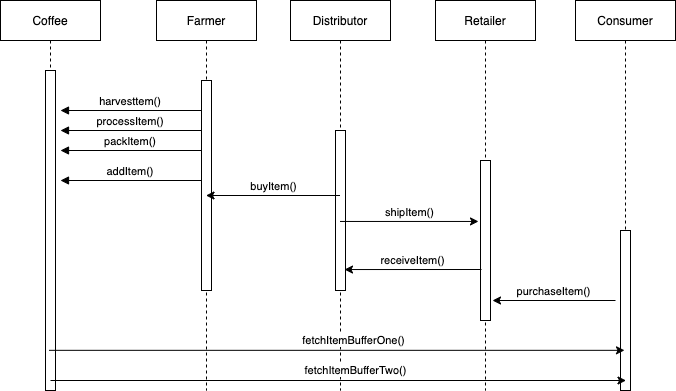

The diagram above was exported from draw.io. Its source (the exported page's mxGraphModel, read from the mxfile embedded in the PNG):
<mxGraphModel dx="1355" dy="943" grid="1" gridSize="10" guides="1" tooltips="1" connect="1" arrows="1" fold="1" page="1" pageScale="1" pageWidth="850" pageHeight="1100" math="0" shadow="0">
  <root>
    <mxCell id="0" />
    <mxCell id="1" parent="0" />
    <mxCell id="3nuBFxr9cyL0pnOWT2aG-1" value="Coffee" style="shape=umlLifeline;perimeter=lifelinePerimeter;container=1;collapsible=0;recursiveResize=0;rounded=0;shadow=0;strokeWidth=1;" parent="1" vertex="1">
      <mxGeometry x="50" y="80" width="100" height="390" as="geometry" />
    </mxCell>
    <mxCell id="3nuBFxr9cyL0pnOWT2aG-2" value="" style="points=[];perimeter=orthogonalPerimeter;rounded=0;shadow=0;strokeWidth=1;" parent="3nuBFxr9cyL0pnOWT2aG-1" vertex="1">
      <mxGeometry x="45" y="70" width="10" height="320" as="geometry" />
    </mxCell>
    <mxCell id="3nuBFxr9cyL0pnOWT2aG-5" value="Farmer" style="shape=umlLifeline;perimeter=lifelinePerimeter;container=1;collapsible=0;recursiveResize=0;rounded=0;shadow=0;strokeWidth=1;" parent="1" vertex="1">
      <mxGeometry x="206" y="80" width="100" height="390" as="geometry" />
    </mxCell>
    <mxCell id="3nuBFxr9cyL0pnOWT2aG-6" value="" style="points=[];perimeter=orthogonalPerimeter;rounded=0;shadow=0;strokeWidth=1;" parent="3nuBFxr9cyL0pnOWT2aG-5" vertex="1">
      <mxGeometry x="45" y="80" width="10" height="210" as="geometry" />
    </mxCell>
    <mxCell id="3nuBFxr9cyL0pnOWT2aG-9" value="processItem()" style="verticalAlign=bottom;endArrow=block;entryX=1;entryY=0;shadow=0;strokeWidth=1;" parent="1" edge="1">
      <mxGeometry relative="1" as="geometry">
        <mxPoint x="251" y="210" as="sourcePoint" />
        <mxPoint x="110" y="210" as="targetPoint" />
      </mxGeometry>
    </mxCell>
    <mxCell id="svWjwt9prg_xaccmDLBJ-1" value="Distributor" style="shape=umlLifeline;perimeter=lifelinePerimeter;container=1;collapsible=0;recursiveResize=0;rounded=0;shadow=0;strokeWidth=1;" vertex="1" parent="1">
      <mxGeometry x="340" y="80" width="100" height="390" as="geometry" />
    </mxCell>
    <mxCell id="svWjwt9prg_xaccmDLBJ-2" value="" style="points=[];perimeter=orthogonalPerimeter;rounded=0;shadow=0;strokeWidth=1;" vertex="1" parent="svWjwt9prg_xaccmDLBJ-1">
      <mxGeometry x="45" y="130" width="10" height="160" as="geometry" />
    </mxCell>
    <mxCell id="svWjwt9prg_xaccmDLBJ-3" value="Retailer" style="shape=umlLifeline;perimeter=lifelinePerimeter;container=1;collapsible=0;recursiveResize=0;rounded=0;shadow=0;strokeWidth=1;" vertex="1" parent="1">
      <mxGeometry x="485" y="80" width="100" height="390" as="geometry" />
    </mxCell>
    <mxCell id="svWjwt9prg_xaccmDLBJ-4" value="" style="points=[];perimeter=orthogonalPerimeter;rounded=0;shadow=0;strokeWidth=1;" vertex="1" parent="svWjwt9prg_xaccmDLBJ-3">
      <mxGeometry x="45" y="160" width="10" height="160" as="geometry" />
    </mxCell>
    <mxCell id="svWjwt9prg_xaccmDLBJ-5" value="Consumer" style="shape=umlLifeline;perimeter=lifelinePerimeter;container=1;collapsible=0;recursiveResize=0;rounded=0;shadow=0;strokeWidth=1;" vertex="1" parent="1">
      <mxGeometry x="625" y="80" width="100" height="390" as="geometry" />
    </mxCell>
    <mxCell id="svWjwt9prg_xaccmDLBJ-6" value="" style="points=[];perimeter=orthogonalPerimeter;rounded=0;shadow=0;strokeWidth=1;" vertex="1" parent="svWjwt9prg_xaccmDLBJ-5">
      <mxGeometry x="45" y="230" width="10" height="160" as="geometry" />
    </mxCell>
    <mxCell id="svWjwt9prg_xaccmDLBJ-8" value="" style="endArrow=classic;html=1;entryX=0.5;entryY=0.897;entryDx=0;entryDy=0;entryPerimeter=0;labelPosition=center;verticalLabelPosition=top;align=center;verticalAlign=bottom;" edge="1" parent="1">
      <mxGeometry width="50" height="50" relative="1" as="geometry">
        <mxPoint x="98.5" y="429.8299999999999" as="sourcePoint" />
        <mxPoint x="674" y="429.8299999999999" as="targetPoint" />
      </mxGeometry>
    </mxCell>
    <mxCell id="svWjwt9prg_xaccmDLBJ-14" value="fetchItemBufferOne()" style="edgeLabel;html=1;align=center;verticalAlign=bottom;resizable=0;points=[];" vertex="1" connectable="0" parent="svWjwt9prg_xaccmDLBJ-8">
      <mxGeometry x="0.1034" y="2" relative="1" as="geometry">
        <mxPoint x="-14" as="offset" />
      </mxGeometry>
    </mxCell>
    <mxCell id="svWjwt9prg_xaccmDLBJ-16" value="" style="endArrow=classic;html=1;entryX=0.5;entryY=0.897;entryDx=0;entryDy=0;entryPerimeter=0;labelPosition=center;verticalLabelPosition=top;align=center;verticalAlign=bottom;" edge="1" parent="1">
      <mxGeometry width="50" height="50" relative="1" as="geometry">
        <mxPoint x="100" y="459.99999999999994" as="sourcePoint" />
        <mxPoint x="675.5" y="459.99999999999994" as="targetPoint" />
      </mxGeometry>
    </mxCell>
    <mxCell id="svWjwt9prg_xaccmDLBJ-17" value="fetchItemBufferTwo()" style="edgeLabel;html=1;align=center;verticalAlign=bottom;resizable=0;points=[];" vertex="1" connectable="0" parent="svWjwt9prg_xaccmDLBJ-16">
      <mxGeometry x="0.1034" y="2" relative="1" as="geometry">
        <mxPoint x="-14" as="offset" />
      </mxGeometry>
    </mxCell>
    <mxCell id="svWjwt9prg_xaccmDLBJ-18" value="purchaseItem()" style="endArrow=classic;html=1;entryX=1.2;entryY=0.875;entryDx=0;entryDy=0;entryPerimeter=0;verticalAlign=bottom;" edge="1" parent="1" target="svWjwt9prg_xaccmDLBJ-4">
      <mxGeometry width="50" height="50" relative="1" as="geometry">
        <mxPoint x="665" y="380" as="sourcePoint" />
        <mxPoint x="450" y="430" as="targetPoint" />
      </mxGeometry>
    </mxCell>
    <mxCell id="svWjwt9prg_xaccmDLBJ-20" value="receiveItem()" style="endArrow=classic;html=1;verticalAlign=bottom;entryX=0.9;entryY=0.869;entryDx=0;entryDy=0;entryPerimeter=0;" edge="1" parent="1" target="svWjwt9prg_xaccmDLBJ-2">
      <mxGeometry width="50" height="50" relative="1" as="geometry">
        <mxPoint x="531" y="349" as="sourcePoint" />
        <mxPoint x="510" y="270" as="targetPoint" />
      </mxGeometry>
    </mxCell>
    <mxCell id="svWjwt9prg_xaccmDLBJ-21" value="shipItem()" style="endArrow=classic;html=1;verticalAlign=bottom;entryX=-0.2;entryY=0.381;entryDx=0;entryDy=0;entryPerimeter=0;" edge="1" parent="1" source="svWjwt9prg_xaccmDLBJ-1" target="svWjwt9prg_xaccmDLBJ-4">
      <mxGeometry width="50" height="50" relative="1" as="geometry">
        <mxPoint x="450" y="430" as="sourcePoint" />
        <mxPoint x="400" y="480" as="targetPoint" />
      </mxGeometry>
    </mxCell>
    <mxCell id="svWjwt9prg_xaccmDLBJ-22" value="buyItem()" style="endArrow=classic;html=1;verticalAlign=bottom;" edge="1" parent="1" source="svWjwt9prg_xaccmDLBJ-1" target="3nuBFxr9cyL0pnOWT2aG-5">
      <mxGeometry width="50" height="50" relative="1" as="geometry">
        <mxPoint x="400" y="480" as="sourcePoint" />
        <mxPoint x="450" y="430" as="targetPoint" />
      </mxGeometry>
    </mxCell>
    <mxCell id="svWjwt9prg_xaccmDLBJ-23" value="packItem()" style="verticalAlign=bottom;endArrow=block;entryX=1;entryY=0;shadow=0;strokeWidth=1;" edge="1" parent="1">
      <mxGeometry relative="1" as="geometry">
        <mxPoint x="251" y="230" as="sourcePoint" />
        <mxPoint x="110" y="230" as="targetPoint" />
      </mxGeometry>
    </mxCell>
    <mxCell id="svWjwt9prg_xaccmDLBJ-24" value="addItem()" style="verticalAlign=bottom;endArrow=block;entryX=1;entryY=0;shadow=0;strokeWidth=1;" edge="1" parent="1">
      <mxGeometry relative="1" as="geometry">
        <mxPoint x="251" y="260" as="sourcePoint" />
        <mxPoint x="110" y="260" as="targetPoint" />
      </mxGeometry>
    </mxCell>
    <mxCell id="svWjwt9prg_xaccmDLBJ-25" value="harvesttem()" style="verticalAlign=bottom;endArrow=block;entryX=1;entryY=0;shadow=0;strokeWidth=1;" edge="1" parent="1">
      <mxGeometry relative="1" as="geometry">
        <mxPoint x="251" y="190" as="sourcePoint" />
        <mxPoint x="110" y="190" as="targetPoint" />
      </mxGeometry>
    </mxCell>
  </root>
</mxGraphModel>